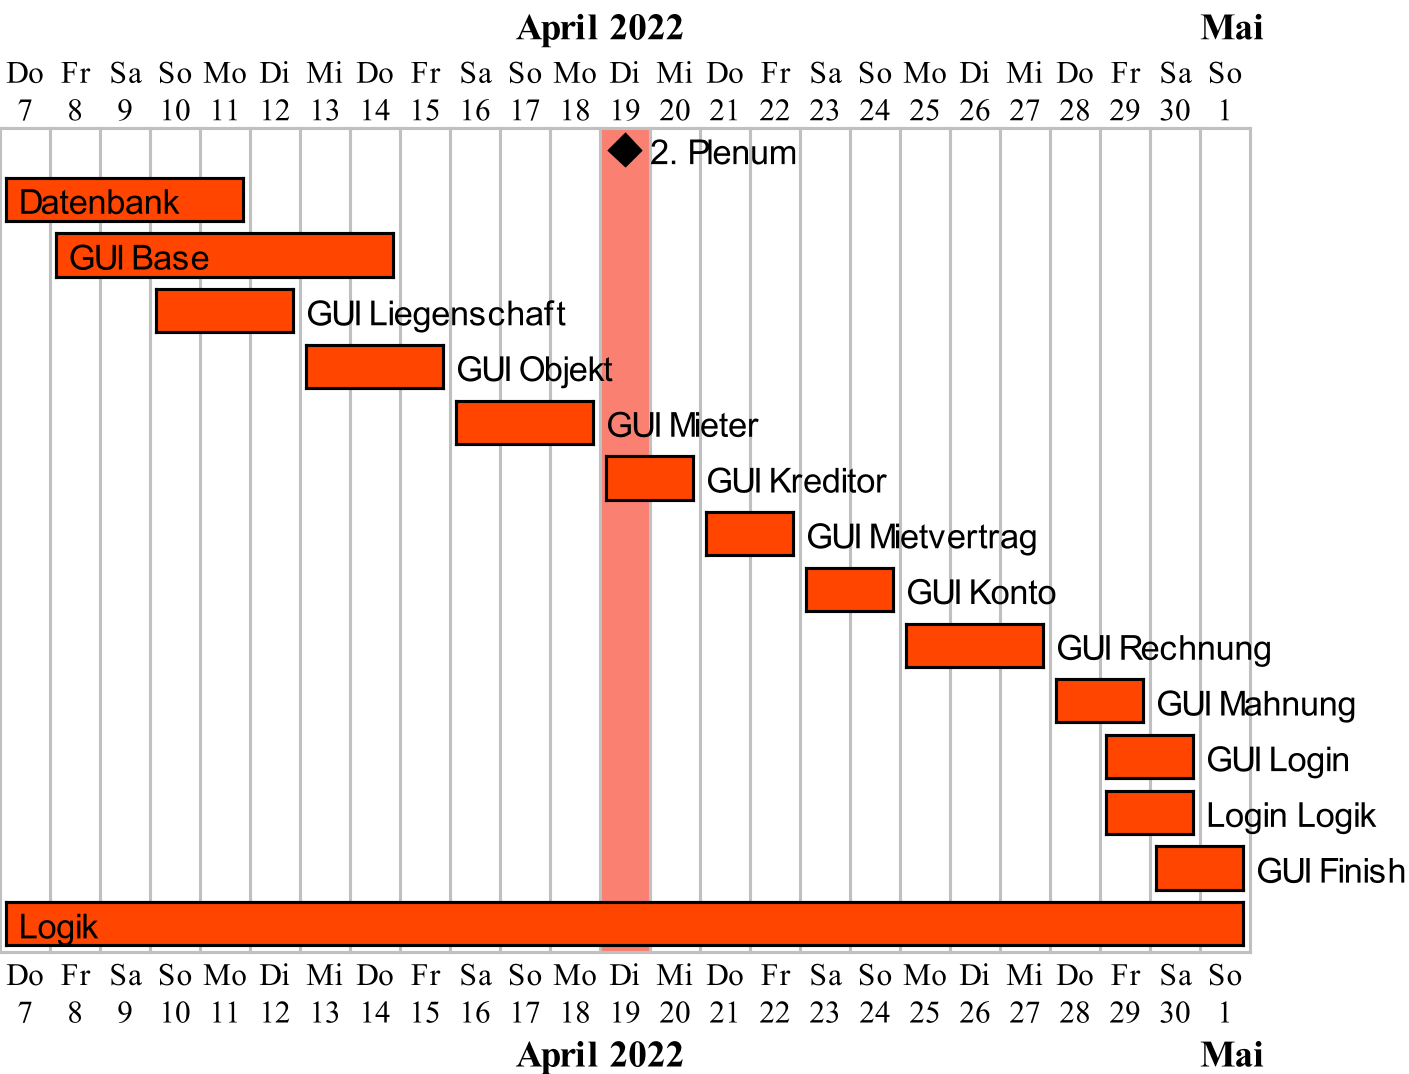

The diagram above was rendered by PlantUML. Its source (embedded in the PNG):
@startuml Implementation
language de
skinparam dpi 300
'Phase defines

Project starts 2022-04-07
[2. Plenum] happens at 2022-04-19
[Datenbank] starts 2022-04-07
[Datenbank] ends 2022-04-11
[GUI Base] starts 2022-04-08
[GUI Base] ends 2022-04-14
[GUI Liegenschaft] starts 2022-04-10
[GUI Liegenschaft] ends 2022-04-12
[GUI Objekt] starts 2022-04-13
[GUI Objekt] ends 2022-04-15
[GUI Mieter] starts 2022-04-16
[GUI Mieter] ends 2022-04-18
[GUI Kreditor] starts 2022-04-19
[GUI Kreditor] ends 2022-04-20
[GUI Mietvertrag] starts 2022-04-21
[GUI Mietvertrag] ends 2022-04-22
[GUI Konto] starts 2022-04-23
[GUI Konto] ends 2022-04-24
[GUI Rechnung] starts 2022-04-25
[GUI Rechnung] ends 2022-04-27
[GUI Mahnung] starts 2022-04-28
[GUI Mahnung] ends 2022-04-29
[GUI Login] starts 2022-04-29
[GUI Login] ends 2022-04-30
[Login Logik] starts 2022-04-29
[Login Logik] ends 2022-04-30
[GUI Finish] starts 2022-04-30
[GUI Finish] ends 2022-05-01
[Logik] starts 2022-04-07
[Logik] ends 2022-05-01


'Coloring
[Datenbank] is colored in OrangeRed/Black
[GUI Base] is colored in OrangeRed/Black
[GUI Liegenschaft] is colored in OrangeRed/Black
[GUI Objekt] is colored in OrangeRed/Black
[GUI Mieter] is colored in OrangeRed/Black
[GUI Kreditor] is colored in OrangeRed/Black
[GUI Mietvertrag] is colored in OrangeRed/Black
[GUI Konto] is colored in OrangeRed/Black
[GUI Rechnung] is colored in OrangeRed/Black
[GUI Mahnung] is colored in OrangeRed/Black
[GUI Login] is colored in OrangeRed/Black
[Login Logik] is colored in OrangeRed/Black
[GUI Finish] is colored in OrangeRed/Black
[Logik] is colored in OrangeRed/Black

2022-04-19 is colored in Salmon
@enduml